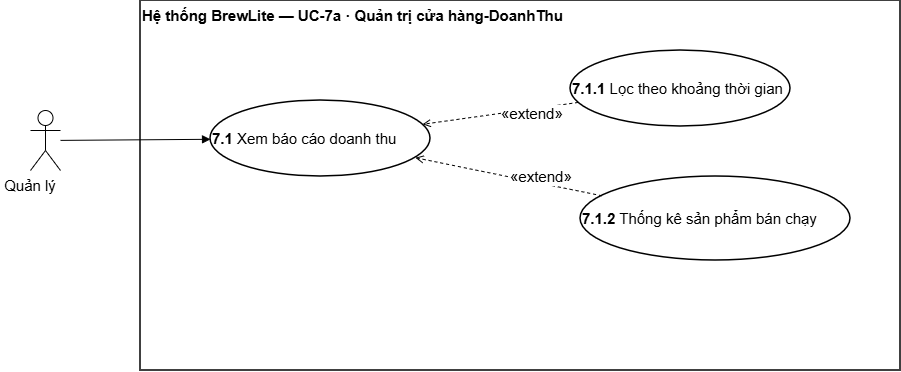

The diagram above was exported from draw.io. Its source (the exported page's mxGraphModel, read from the mxfile embedded in the PNG):
<mxGraphModel dx="280" dy="661" grid="1" gridSize="10" guides="1" tooltips="1" connect="1" arrows="1" fold="1" page="1" pageScale="1" pageWidth="827" pageHeight="1169" math="0" shadow="0">
  <root>
    <mxCell id="0" />
    <mxCell id="1" parent="0" />
    <mxCell id="51oWVXc9fszBEp4OCw8h-30" parent="1" style="rounded=0;whiteSpace=wrap;html=1;verticalAlign=top;fontStyle=1;fontSize=15;strokeWidth=1.5;align=left;" value="Hệ thống BrewLite — UC-7a · Quản trị cửa hàng-DoanhThu" vertex="1">
      <mxGeometry height="370" width="760" x="1360" y="740" as="geometry" />
    </mxCell>
    <mxCell id="51oWVXc9fszBEp4OCw8h-31" parent="1" style="shape=umlActor;labelPosition=left;verticalLabelPosition=middle;align=left;verticalAlign=middle;html=1;outlineConnect=0;fontSize=15;" value="" vertex="1">
      <mxGeometry height="60" width="30" x="1250" y="850" as="geometry" />
    </mxCell>
    <mxCell id="51oWVXc9fszBEp4OCw8h-32" parent="1" style="ellipse;whiteSpace=wrap;html=1;fontSize=15;strokeWidth=1.5;align=left;" value="&lt;b&gt;7.1&lt;/b&gt; Xem báo cáo doanh thu" vertex="1">
      <mxGeometry height="76" width="220" x="1430" y="840" as="geometry" />
    </mxCell>
    <mxCell id="51oWVXc9fszBEp4OCw8h-33" parent="1" style="ellipse;whiteSpace=wrap;html=1;fontSize=15;strokeWidth=1.5;align=left;" value="&lt;b&gt;7.1.1&lt;/b&gt; Lọc theo khoảng thời gian" vertex="1">
      <mxGeometry height="76" width="220" x="1790" y="790" as="geometry" />
    </mxCell>
    <mxCell id="51oWVXc9fszBEp4OCw8h-34" parent="1" style="ellipse;whiteSpace=wrap;html=1;fontSize=15;strokeWidth=1.5;align=left;" value="&lt;b&gt;7.1.2&lt;/b&gt; Thống kê sản phẩm bán chạy" vertex="1">
      <mxGeometry height="84" width="270" x="1800" y="916" as="geometry" />
    </mxCell>
    <mxCell id="51oWVXc9fszBEp4OCw8h-48" edge="1" parent="1" source="51oWVXc9fszBEp4OCw8h-31" style="endArrow=block;endFill=1;html=1;rounded=0;fontSize=15;align=left;" target="51oWVXc9fszBEp4OCw8h-32" value="">
      <mxGeometry relative="1" as="geometry" />
    </mxCell>
    <mxCell id="51oWVXc9fszBEp4OCw8h-49" edge="1" parent="1" source="51oWVXc9fszBEp4OCw8h-33" style="endArrow=open;endFill=0;dashed=1;html=1;rounded=0;fontSize=15;labelBackgroundColor=#FFFFFF;align=left;" target="51oWVXc9fszBEp4OCw8h-32" value="«extend»">
      <mxGeometry relative="1" as="geometry" />
    </mxCell>
    <mxCell id="51oWVXc9fszBEp4OCw8h-50" edge="1" parent="1" source="51oWVXc9fszBEp4OCw8h-34" style="endArrow=open;endFill=0;dashed=1;html=1;rounded=0;fontSize=15;labelBackgroundColor=#FFFFFF;align=left;" target="51oWVXc9fszBEp4OCw8h-32" value="«extend»">
      <mxGeometry relative="1" as="geometry" />
    </mxCell>
    <mxCell id="51oWVXc9fszBEp4OCw8h-64" parent="1" style="text;html=1;whiteSpace=wrap;strokeColor=none;fillColor=none;align=center;verticalAlign=middle;rounded=0;fontSize=15;" value="Quản lý" vertex="1">
      <mxGeometry height="30" width="60" x="1220" y="910" as="geometry" />
    </mxCell>
  </root>
</mxGraphModel>